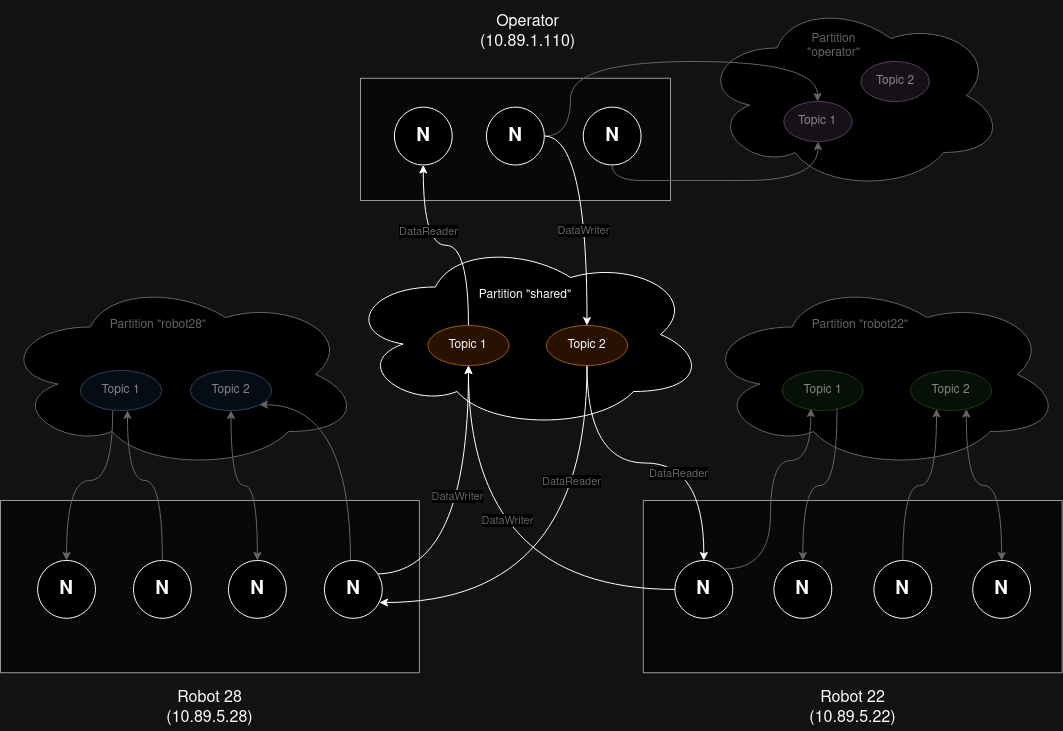

The diagram above was exported from draw.io. Its source (the exported page's mxGraphModel, read from the mxfile embedded in the PNG):
<mxGraphModel dx="1195" dy="685" grid="1" gridSize="10" guides="1" tooltips="1" connect="1" arrows="1" fold="1" page="1" pageScale="1" pageWidth="1169" pageHeight="827" math="0" shadow="0">
  <root>
    <mxCell id="0" />
    <mxCell id="1" parent="0" />
    <mxCell id="9MOkA8Sun5KlJj8Vl2tx-1" value="" style="rounded=0;whiteSpace=wrap;html=1;fillColor=#f5f5f5;fontColor=#333333;strokeColor=#666666;" parent="1" vertex="1">
      <mxGeometry x="420" y="137.78" width="310" height="122.22" as="geometry" />
    </mxCell>
    <mxCell id="9MOkA8Sun5KlJj8Vl2tx-2" value="" style="rounded=0;whiteSpace=wrap;html=1;fillColor=#f5f5f5;fontColor=#333333;strokeColor=#666666;" parent="1" vertex="1">
      <mxGeometry x="60" y="560" width="418.89" height="172.22" as="geometry" />
    </mxCell>
    <mxCell id="9MOkA8Sun5KlJj8Vl2tx-4" value="Robot 28 (10.89.5.28)" style="text;html=1;align=center;verticalAlign=middle;whiteSpace=wrap;rounded=0;fontSize=16;" parent="1" vertex="1">
      <mxGeometry x="226.11163265306124" y="746.6666666666666" width="86.66693877551022" height="43.333333333333336" as="geometry" />
    </mxCell>
    <mxCell id="9MOkA8Sun5KlJj8Vl2tx-5" value="&lt;div style=&quot;font-size: 16px;&quot;&gt;Operator&lt;/div&gt;&lt;div style=&quot;font-size: 16px;&quot;&gt;(10.89.1.110)&lt;br style=&quot;font-size: 16px;&quot;&gt;&lt;/div&gt;" style="text;html=1;align=center;verticalAlign=middle;whiteSpace=wrap;rounded=0;fontSize=16;" parent="1" vertex="1">
      <mxGeometry x="543.8904081632654" y="70" width="86.66693877551022" height="43.333333333333336" as="geometry" />
    </mxCell>
    <mxCell id="9MOkA8Sun5KlJj8Vl2tx-6" value="N" style="ellipse;whiteSpace=wrap;html=1;aspect=fixed;fontStyle=1;fontSize=19;" parent="1" vertex="1">
      <mxGeometry x="453.89000000000004" y="166.66666666666669" width="57.77777777777778" height="57.77777777777778" as="geometry" />
    </mxCell>
    <mxCell id="9MOkA8Sun5KlJj8Vl2tx-8" value="N" style="ellipse;whiteSpace=wrap;html=1;aspect=fixed;fontStyle=1;fontSize=19;" parent="1" vertex="1">
      <mxGeometry x="546.0017142857143" y="166.66666666666669" width="57.77777777777778" height="57.77777777777778" as="geometry" />
    </mxCell>
    <mxCell id="9MOkA8Sun5KlJj8Vl2tx-9" value="N" style="ellipse;whiteSpace=wrap;html=1;aspect=fixed;fontStyle=1;fontSize=19;" parent="1" vertex="1">
      <mxGeometry x="642.7797959183674" y="166.66666666666669" width="57.77777777777778" height="57.77777777777778" as="geometry" />
    </mxCell>
    <mxCell id="9MOkA8Sun5KlJj8Vl2tx-11" value="N" style="ellipse;whiteSpace=wrap;html=1;aspect=fixed;fontStyle=1;fontSize=19;" parent="1" vertex="1">
      <mxGeometry x="97.17122448979592" y="620.0055555555556" width="57.77777777777778" height="57.77777777777778" as="geometry" />
    </mxCell>
    <mxCell id="9MOkA8Sun5KlJj8Vl2tx-12" value="N" style="ellipse;whiteSpace=wrap;html=1;aspect=fixed;fontStyle=1;fontSize=19;" parent="1" vertex="1">
      <mxGeometry x="193" y="620.0055555555556" width="57.77777777777778" height="57.77777777777778" as="geometry" />
    </mxCell>
    <mxCell id="9MOkA8Sun5KlJj8Vl2tx-13" value="N" style="ellipse;whiteSpace=wrap;html=1;aspect=fixed;gradientDirection=west;fontStyle=1;fontSize=19;" parent="1" vertex="1">
      <mxGeometry x="288" y="620.0011111111111" width="57.77777777777778" height="57.77777777777778" as="geometry" />
    </mxCell>
    <mxCell id="9MOkA8Sun5KlJj8Vl2tx-20" value="" style="rounded=0;whiteSpace=wrap;html=1;fillColor=#f5f5f5;fontColor=#333333;strokeColor=#666666;" parent="1" vertex="1">
      <mxGeometry x="702.78" y="560" width="418.89" height="172.22" as="geometry" />
    </mxCell>
    <mxCell id="9MOkA8Sun5KlJj8Vl2tx-21" value="Robot 22 (10.89.5.22)" style="text;html=1;align=center;verticalAlign=middle;whiteSpace=wrap;rounded=0;fontSize=16;" parent="1" vertex="1">
      <mxGeometry x="868.8914285714287" y="746.6666666666666" width="86.66693877551022" height="43.333333333333336" as="geometry" />
    </mxCell>
    <mxCell id="9MOkA8Sun5KlJj8Vl2tx-22" value="N" style="ellipse;whiteSpace=wrap;html=1;aspect=fixed;gradientDirection=east;fontStyle=1;fontSize=19;" parent="1" vertex="1">
      <mxGeometry x="734.4510204081635" y="620.0011111111111" width="57.77777777777778" height="57.77777777777778" as="geometry" />
    </mxCell>
    <mxCell id="9MOkA8Sun5KlJj8Vl2tx-23" value="N" style="ellipse;whiteSpace=wrap;html=1;aspect=fixed;gradientDirection=east;fontStyle=1;fontSize=19;" parent="1" vertex="1">
      <mxGeometry x="833.45" y="620.0011111111111" width="57.77777777777778" height="57.77777777777778" as="geometry" />
    </mxCell>
    <mxCell id="9MOkA8Sun5KlJj8Vl2tx-24" value="N" style="ellipse;whiteSpace=wrap;html=1;aspect=fixed;fontStyle=1;fontSize=19;" parent="1" vertex="1">
      <mxGeometry x="933.45" y="620.0055555555556" width="57.77777777777778" height="57.77777777777778" as="geometry" />
    </mxCell>
    <mxCell id="9MOkA8Sun5KlJj8Vl2tx-25" value="N" style="ellipse;whiteSpace=wrap;html=1;aspect=fixed;fontStyle=1;fontSize=19;" parent="1" vertex="1">
      <mxGeometry x="1032.2308163265309" y="620.0055555555556" width="57.77777777777778" height="57.77777777777778" as="geometry" />
    </mxCell>
    <mxCell id="HvY8qQ3Rgp5Is-nZie65-15" value="" style="ellipse;shape=cloud;whiteSpace=wrap;html=1;" parent="1" vertex="1">
      <mxGeometry x="405" y="299" width="360" height="190" as="geometry" />
    </mxCell>
    <mxCell id="HvY8qQ3Rgp5Is-nZie65-16" value="Partition &quot;shared&quot;" style="text;html=1;align=center;verticalAlign=middle;whiteSpace=wrap;rounded=0;" parent="1" vertex="1">
      <mxGeometry x="525" y="340" width="120" height="30" as="geometry" />
    </mxCell>
    <mxCell id="HvY8qQ3Rgp5Is-nZie65-45" style="edgeStyle=orthogonalEdgeStyle;rounded=0;orthogonalLoop=1;jettySize=auto;html=1;entryX=0.5;entryY=0;entryDx=0;entryDy=0;curved=1;exitX=0.5;exitY=1;exitDx=0;exitDy=0;" parent="1" source="HvY8qQ3Rgp5Is-nZie65-18" target="9MOkA8Sun5KlJj8Vl2tx-22" edge="1">
      <mxGeometry relative="1" as="geometry" />
    </mxCell>
    <mxCell id="HvY8qQ3Rgp5Is-nZie65-51" value="DataReader" style="edgeLabel;html=1;align=center;verticalAlign=middle;resizable=0;points=[];fontColor=#999999;" parent="HvY8qQ3Rgp5Is-nZie65-45" vertex="1" connectable="0">
      <mxGeometry x="0.1486" y="-9" relative="1" as="geometry">
        <mxPoint x="9" y="1" as="offset" />
      </mxGeometry>
    </mxCell>
    <mxCell id="HvY8qQ3Rgp5Is-nZie65-46" style="edgeStyle=orthogonalEdgeStyle;rounded=0;orthogonalLoop=1;jettySize=auto;html=1;entryX=0.953;entryY=0.73;entryDx=0;entryDy=0;curved=1;entryPerimeter=0;exitX=0.5;exitY=1;exitDx=0;exitDy=0;" parent="1" source="HvY8qQ3Rgp5Is-nZie65-18" target="9MOkA8Sun5KlJj8Vl2tx-14" edge="1">
      <mxGeometry relative="1" as="geometry">
        <Array as="points">
          <mxPoint x="647" y="662" />
          <mxPoint x="439" y="662" />
        </Array>
      </mxGeometry>
    </mxCell>
    <mxCell id="HvY8qQ3Rgp5Is-nZie65-52" value="DataReader" style="edgeLabel;html=1;align=center;verticalAlign=middle;resizable=0;points=[];fontColor=#999999;" parent="HvY8qQ3Rgp5Is-nZie65-46" vertex="1" connectable="0">
      <mxGeometry x="-0.5616" y="-9" relative="1" as="geometry">
        <mxPoint x="-7" y="18" as="offset" />
      </mxGeometry>
    </mxCell>
    <mxCell id="HvY8qQ3Rgp5Is-nZie65-18" value="&lt;div&gt;Topic 2&lt;/div&gt;" style="ellipse;whiteSpace=wrap;html=1;fillColor=#ffe6cc;strokeColor=#d79b00;" parent="1" vertex="1">
      <mxGeometry x="606" y="385" width="81" height="40" as="geometry" />
    </mxCell>
    <mxCell id="HvY8qQ3Rgp5Is-nZie65-35" style="edgeStyle=orthogonalEdgeStyle;rounded=0;orthogonalLoop=1;jettySize=auto;html=1;entryX=0.5;entryY=1;entryDx=0;entryDy=0;curved=1;" parent="1" source="HvY8qQ3Rgp5Is-nZie65-19" target="9MOkA8Sun5KlJj8Vl2tx-6" edge="1">
      <mxGeometry relative="1" as="geometry" />
    </mxCell>
    <mxCell id="HvY8qQ3Rgp5Is-nZie65-49" value="DataReader" style="edgeLabel;html=1;align=center;verticalAlign=middle;resizable=0;points=[];fontColor=#999999;" parent="HvY8qQ3Rgp5Is-nZie65-35" vertex="1" connectable="0">
      <mxGeometry x="0.4704" y="-1" relative="1" as="geometry">
        <mxPoint x="4" y="11" as="offset" />
      </mxGeometry>
    </mxCell>
    <mxCell id="HvY8qQ3Rgp5Is-nZie65-19" value="Topic 1" style="ellipse;whiteSpace=wrap;html=1;fillColor=#ffe6cc;strokeColor=#d79b00;" parent="1" vertex="1">
      <mxGeometry x="487.45" y="385" width="81" height="40" as="geometry" />
    </mxCell>
    <mxCell id="HvY8qQ3Rgp5Is-nZie65-34" style="edgeStyle=orthogonalEdgeStyle;rounded=0;orthogonalLoop=1;jettySize=auto;html=1;exitX=0.894;exitY=0.232;exitDx=0;exitDy=0;curved=1;exitPerimeter=0;" parent="1" source="9MOkA8Sun5KlJj8Vl2tx-14" target="HvY8qQ3Rgp5Is-nZie65-19" edge="1">
      <mxGeometry relative="1" as="geometry" />
    </mxCell>
    <mxCell id="HvY8qQ3Rgp5Is-nZie65-47" value="DataWriter" style="edgeLabel;html=1;align=center;verticalAlign=middle;resizable=0;points=[];fontColor=#999999;" parent="HvY8qQ3Rgp5Is-nZie65-34" vertex="1" connectable="0">
      <mxGeometry x="0.1316" y="11" relative="1" as="geometry">
        <mxPoint as="offset" />
      </mxGeometry>
    </mxCell>
    <mxCell id="HvY8qQ3Rgp5Is-nZie65-36" style="edgeStyle=orthogonalEdgeStyle;rounded=0;orthogonalLoop=1;jettySize=auto;html=1;curved=1;" parent="1" source="9MOkA8Sun5KlJj8Vl2tx-22" target="HvY8qQ3Rgp5Is-nZie65-19" edge="1">
      <mxGeometry relative="1" as="geometry" />
    </mxCell>
    <mxCell id="HvY8qQ3Rgp5Is-nZie65-48" value="DataWriter" style="edgeLabel;html=1;align=center;verticalAlign=middle;resizable=0;points=[];fontColor=#999999;" parent="HvY8qQ3Rgp5Is-nZie65-36" vertex="1" connectable="0">
      <mxGeometry x="0.2817" y="-39" relative="1" as="geometry">
        <mxPoint as="offset" />
      </mxGeometry>
    </mxCell>
    <mxCell id="HvY8qQ3Rgp5Is-nZie65-37" value="" style="ellipse;shape=cloud;whiteSpace=wrap;html=1;strokeColor=#999999;" parent="1" vertex="1">
      <mxGeometry x="761.67" y="339" width="360" height="190" as="geometry" />
    </mxCell>
    <mxCell id="HvY8qQ3Rgp5Is-nZie65-38" value="Partition &quot;robot22&quot;" style="text;html=1;align=center;verticalAlign=middle;whiteSpace=wrap;rounded=0;fontColor=#999999;" parent="1" vertex="1">
      <mxGeometry x="859.9399999999999" y="370" width="120" height="30" as="geometry" />
    </mxCell>
    <mxCell id="HvY8qQ3Rgp5Is-nZie65-39" value="&lt;div&gt;Topic 2&lt;/div&gt;" style="ellipse;whiteSpace=wrap;html=1;fillColor=#d5e8d4;strokeColor=#82b366;textOpacity=50;opacity=50;" parent="1" vertex="1">
      <mxGeometry x="970" y="430" width="81" height="40" as="geometry" />
    </mxCell>
    <mxCell id="HvY8qQ3Rgp5Is-nZie65-40" value="Topic 1" style="ellipse;whiteSpace=wrap;html=1;fillColor=#d5e8d4;strokeColor=#82b366;textOpacity=50;opacity=50;" parent="1" vertex="1">
      <mxGeometry x="841.67" y="430" width="81" height="40" as="geometry" />
    </mxCell>
    <mxCell id="HvY8qQ3Rgp5Is-nZie65-21" value="" style="ellipse;shape=cloud;whiteSpace=wrap;html=1;strokeColor=#999999;" parent="1" vertex="1">
      <mxGeometry x="760.56" y="60" width="303.33" height="190" as="geometry" />
    </mxCell>
    <mxCell id="HvY8qQ3Rgp5Is-nZie65-22" value="Partition &quot;operator&quot;" style="text;html=1;align=center;verticalAlign=middle;whiteSpace=wrap;rounded=0;fontColor=#999999;" parent="1" vertex="1">
      <mxGeometry x="843.3606641666668" y="91" width="101.10999999999999" height="30" as="geometry" />
    </mxCell>
    <mxCell id="HvY8qQ3Rgp5Is-nZie65-24" value="&lt;div&gt;Topic 2&lt;/div&gt;" style="ellipse;whiteSpace=wrap;html=1;fillColor=#e1d5e7;strokeColor=#9673a6;opacity=50;textOpacity=50;" parent="1" vertex="1">
      <mxGeometry x="920.557035" y="121" width="68.24924999999999" height="40" as="geometry" />
    </mxCell>
    <mxCell id="HvY8qQ3Rgp5Is-nZie65-25" value="Topic 1" style="ellipse;whiteSpace=wrap;html=1;fillColor=#e1d5e7;strokeColor=#9673a6;opacity=50;textOpacity=50;" parent="1" vertex="1">
      <mxGeometry x="843.3629316666668" y="161" width="68.24924999999999" height="40" as="geometry" />
    </mxCell>
    <mxCell id="HvY8qQ3Rgp5Is-nZie65-26" style="edgeStyle=orthogonalEdgeStyle;rounded=0;orthogonalLoop=1;jettySize=auto;html=1;entryX=0.5;entryY=1;entryDx=0;entryDy=0;curved=1;strokeColor=#999999;" parent="1" source="9MOkA8Sun5KlJj8Vl2tx-9" target="HvY8qQ3Rgp5Is-nZie65-25" edge="1">
      <mxGeometry relative="1" as="geometry">
        <Array as="points">
          <mxPoint x="732" y="240" />
          <mxPoint x="937" y="240" />
        </Array>
      </mxGeometry>
    </mxCell>
    <mxCell id="HvY8qQ3Rgp5Is-nZie65-29" style="edgeStyle=orthogonalEdgeStyle;rounded=0;orthogonalLoop=1;jettySize=auto;html=1;entryX=0.5;entryY=0;entryDx=0;entryDy=0;curved=1;exitX=1;exitY=0.5;exitDx=0;exitDy=0;strokeColor=#999999;" parent="1" source="9MOkA8Sun5KlJj8Vl2tx-8" target="HvY8qQ3Rgp5Is-nZie65-25" edge="1">
      <mxGeometry relative="1" as="geometry">
        <Array as="points">
          <mxPoint x="630" y="196" />
          <mxPoint x="630" y="121" />
          <mxPoint x="877" y="121" />
          <mxPoint x="877" y="161" />
        </Array>
      </mxGeometry>
    </mxCell>
    <mxCell id="HvY8qQ3Rgp5Is-nZie65-41" style="edgeStyle=orthogonalEdgeStyle;rounded=0;orthogonalLoop=1;jettySize=auto;html=1;entryX=0.677;entryY=0.949;entryDx=0;entryDy=0;strokeColor=#999999;curved=1;startArrow=classic;startFill=1;endArrow=none;endFill=0;entryPerimeter=0;" parent="1" source="9MOkA8Sun5KlJj8Vl2tx-23" target="HvY8qQ3Rgp5Is-nZie65-40" edge="1">
      <mxGeometry relative="1" as="geometry" />
    </mxCell>
    <mxCell id="HvY8qQ3Rgp5Is-nZie65-42" style="edgeStyle=orthogonalEdgeStyle;rounded=0;orthogonalLoop=1;jettySize=auto;html=1;strokeColor=#999999;curved=1;entryX=0.321;entryY=0.958;entryDx=0;entryDy=0;entryPerimeter=0;" parent="1" source="9MOkA8Sun5KlJj8Vl2tx-24" target="HvY8qQ3Rgp5Is-nZie65-39" edge="1">
      <mxGeometry relative="1" as="geometry" />
    </mxCell>
    <mxCell id="HvY8qQ3Rgp5Is-nZie65-43" style="edgeStyle=orthogonalEdgeStyle;rounded=0;orthogonalLoop=1;jettySize=auto;html=1;entryX=0.689;entryY=0.963;entryDx=0;entryDy=0;strokeColor=#999999;curved=1;startArrow=classic;startFill=1;entryPerimeter=0;" parent="1" source="9MOkA8Sun5KlJj8Vl2tx-25" target="HvY8qQ3Rgp5Is-nZie65-39" edge="1">
      <mxGeometry relative="1" as="geometry" />
    </mxCell>
    <mxCell id="HvY8qQ3Rgp5Is-nZie65-44" style="edgeStyle=orthogonalEdgeStyle;rounded=0;orthogonalLoop=1;jettySize=auto;html=1;entryX=0.5;entryY=0;entryDx=0;entryDy=0;curved=1;" parent="1" source="9MOkA8Sun5KlJj8Vl2tx-8" target="HvY8qQ3Rgp5Is-nZie65-18" edge="1">
      <mxGeometry relative="1" as="geometry" />
    </mxCell>
    <mxCell id="HvY8qQ3Rgp5Is-nZie65-50" value="DataWriter" style="edgeLabel;html=1;align=center;verticalAlign=middle;resizable=0;points=[];fontColor=#999999;" parent="HvY8qQ3Rgp5Is-nZie65-44" vertex="1" connectable="0">
      <mxGeometry x="0.1663" y="-7" relative="1" as="geometry">
        <mxPoint x="3" y="2" as="offset" />
      </mxGeometry>
    </mxCell>
    <mxCell id="HvY8qQ3Rgp5Is-nZie65-2" value="" style="ellipse;shape=cloud;whiteSpace=wrap;html=1;strokeColor=#999999;" parent="1" vertex="1">
      <mxGeometry x="59.999999999999986" y="339" width="360" height="190" as="geometry" />
    </mxCell>
    <mxCell id="HvY8qQ3Rgp5Is-nZie65-3" value="Partition &quot;robot28&quot;" style="text;html=1;align=center;verticalAlign=middle;whiteSpace=wrap;rounded=0;fontColor=#999999;" parent="1" vertex="1">
      <mxGeometry x="158.27" y="370" width="120" height="30" as="geometry" />
    </mxCell>
    <mxCell id="HvY8qQ3Rgp5Is-nZie65-5" value="&lt;div&gt;Topic 2&lt;/div&gt;" style="ellipse;whiteSpace=wrap;html=1;fillColor=#dae8fc;strokeColor=#6c8ebf;textOpacity=50;opacity=50;" parent="1" vertex="1">
      <mxGeometry x="250" y="430" width="81" height="40" as="geometry" />
    </mxCell>
    <mxCell id="HvY8qQ3Rgp5Is-nZie65-6" value="Topic 1" style="ellipse;whiteSpace=wrap;html=1;fillColor=#dae8fc;strokeColor=#6c8ebf;textOpacity=50;opacity=50;" parent="1" vertex="1">
      <mxGeometry x="140" y="430" width="81" height="40" as="geometry" />
    </mxCell>
    <mxCell id="HvY8qQ3Rgp5Is-nZie65-30" style="edgeStyle=orthogonalEdgeStyle;rounded=0;orthogonalLoop=1;jettySize=auto;html=1;curved=1;strokeColor=#999999;entryX=0.58;entryY=0.996;entryDx=0;entryDy=0;entryPerimeter=0;" parent="1" source="9MOkA8Sun5KlJj8Vl2tx-12" target="HvY8qQ3Rgp5Is-nZie65-6" edge="1">
      <mxGeometry relative="1" as="geometry">
        <Array as="points">
          <mxPoint x="222" y="540" />
          <mxPoint x="187" y="540" />
        </Array>
      </mxGeometry>
    </mxCell>
    <mxCell id="HvY8qQ3Rgp5Is-nZie65-31" style="edgeStyle=orthogonalEdgeStyle;rounded=0;orthogonalLoop=1;jettySize=auto;html=1;exitX=0.398;exitY=0.999;exitDx=0;exitDy=0;entryX=0.5;entryY=0;entryDx=0;entryDy=0;curved=1;strokeColor=#999999;exitPerimeter=0;" parent="1" source="HvY8qQ3Rgp5Is-nZie65-6" target="9MOkA8Sun5KlJj8Vl2tx-11" edge="1">
      <mxGeometry relative="1" as="geometry">
        <Array as="points">
          <mxPoint x="172" y="540" />
          <mxPoint x="126" y="540" />
        </Array>
      </mxGeometry>
    </mxCell>
    <mxCell id="HvY8qQ3Rgp5Is-nZie65-32" style="edgeStyle=orthogonalEdgeStyle;rounded=0;orthogonalLoop=1;jettySize=auto;html=1;entryX=0.5;entryY=1;entryDx=0;entryDy=0;curved=1;startArrow=classic;startFill=1;strokeColor=#999999;" parent="1" source="9MOkA8Sun5KlJj8Vl2tx-13" target="HvY8qQ3Rgp5Is-nZie65-5" edge="1">
      <mxGeometry relative="1" as="geometry" />
    </mxCell>
    <mxCell id="HvY8qQ3Rgp5Is-nZie65-33" style="edgeStyle=orthogonalEdgeStyle;rounded=0;orthogonalLoop=1;jettySize=auto;html=1;entryX=1;entryY=1;entryDx=0;entryDy=0;curved=1;strokeColor=#999999;" parent="1" source="9MOkA8Sun5KlJj8Vl2tx-14" target="HvY8qQ3Rgp5Is-nZie65-5" edge="1">
      <mxGeometry relative="1" as="geometry">
        <Array as="points">
          <mxPoint x="410" y="464" />
        </Array>
      </mxGeometry>
    </mxCell>
    <mxCell id="xdYHF7cbyTXzPq6TU9in-2" style="edgeStyle=orthogonalEdgeStyle;rounded=0;orthogonalLoop=1;jettySize=auto;html=1;exitX=1;exitY=0;exitDx=0;exitDy=0;entryX=0.354;entryY=0.949;entryDx=0;entryDy=0;entryPerimeter=0;curved=1;strokeColor=#999999;" edge="1" parent="1" source="9MOkA8Sun5KlJj8Vl2tx-22" target="HvY8qQ3Rgp5Is-nZie65-40">
      <mxGeometry relative="1" as="geometry">
        <Array as="points">
          <mxPoint x="830" y="629" />
          <mxPoint x="830" y="520" />
          <mxPoint x="870" y="520" />
        </Array>
      </mxGeometry>
    </mxCell>
    <mxCell id="9MOkA8Sun5KlJj8Vl2tx-14" value="N" style="ellipse;whiteSpace=wrap;html=1;aspect=fixed;gradientDirection=west;fontSize=19;fontStyle=1" parent="1" vertex="1">
      <mxGeometry x="383.9510204081633" y="620.0011111111111" width="57.77777777777778" height="57.77777777777778" as="geometry" />
    </mxCell>
  </root>
</mxGraphModel>